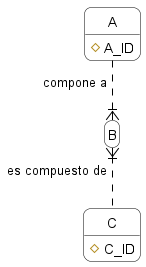

The diagram above was rendered by PlantUML. Its source (embedded in the PNG):
@startuml
skinparam roundcorner 15
skinparam linetype ortho
skinparam shadowing false
skinparam class {
    BackgroundColor white
    BorderColor black
    ArrowColor black
}

hide circle
hide empty members

entity "A" as A {
    # A_ID
}

entity "B" as B

entity "C" as C {
    # C_ID
}

A ..|{B : "compone a "
B }|.. C : "es compuesto de "

@enduml